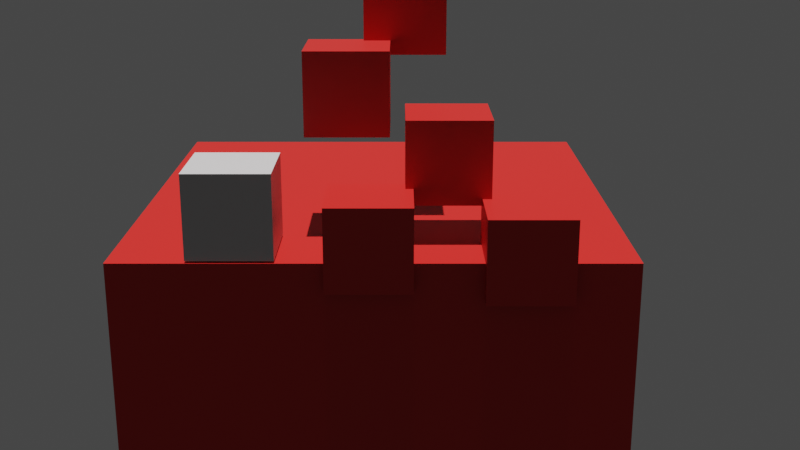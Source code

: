 # Source: JUnitTest_Illustration.blend  (saved by Blender 2.93.20; exported with 4.5.12 LTS)
import bpy
from mathutils import Matrix  # noqa: F401  (used for matrix-valued properties, if any)

bpy.ops.wm.read_factory_settings(use_empty=True)
scene = bpy.context.scene
scene.name = 'Scene'

# ---- collections
col_saptest1 = bpy.data.collections.new('SAPTest1'); scene.collection.children.link(col_saptest1)
col_saptest2 = bpy.data.collections.new('SAPTest2'); scene.collection.children.link(col_saptest2)
col_saptest3 = bpy.data.collections.new('SAPTest3'); scene.collection.children.link(col_saptest3)

# ---- materials (node trees are filled in below, after node groups)
mat_material_001 = bpy.data.materials.new('Material.001')
mat_material_001.use_transparent_shadow = False
mat_material = bpy.data.materials.new('Material')
mat_material.alpha_threshold = 0.0
mat_material.use_transparent_shadow = False
mat_material.line_color = (0.0, 0.0, 0.0, 1.0)

# ---- material node trees
mat_material_001.use_nodes = True; mat_material_001.node_tree.nodes.clear()
_N = mat_material_001.node_tree.nodes; _L = mat_material_001.node_tree.links
n0 = _N.new('ShaderNodeBsdfPrincipled'); n0.name = 'Principled BSDF'; n0.location = (10, 300)
n0.distribution = 'GGX'
n0.subsurface_method = 'BURLEY'
n0.inputs[3].default_value = 1.45
n0.inputs[27].default_value = (0.0, 0.0, 0.0, 1.0)
n0.inputs[28].default_value = 1.0
n1 = _N.new('ShaderNodeOutputMaterial'); n1.name = 'Material Output'; n1.location = (300, 300)
n2 = _N.new('ShaderNodeRGB'); n2.name = 'RGB'; n2.location = (-180, 280)
n2.outputs[0].default_value = (0.5, 0.006166, 0.003376, 1.0)
_L.new(n0.outputs[0], n1.inputs[0])
_L.new(n2.outputs[0], n0.inputs[0])
n1.is_active_output = True
mat_material.use_nodes = True; mat_material.node_tree.nodes.clear()
_N = mat_material.node_tree.nodes; _L = mat_material.node_tree.links
n0 = _N.new('ShaderNodeOutputMaterial'); n0.name = 'Material Output'; n0.location = (300, 300)
n1 = _N.new('ShaderNodeBsdfPrincipled'); n1.name = 'Principled BSDF'; n1.location = (10, 300)
n1.distribution = 'GGX'
n1.subsurface_method = 'BURLEY'
n1.inputs[2].default_value = 0.4
n1.inputs[3].default_value = 1.45
n1.inputs[27].default_value = (0.0, 0.0, 0.0, 1.0)
n1.inputs[28].default_value = 1.0
n2 = _N.new('ShaderNodeRGB'); n2.name = 'RGB'; n2.location = (-180, 280)
n2.outputs[0].default_value = (0.5, 0.478, 0.478, 1.0)
_L.new(n1.outputs[0], n0.inputs[0])
_L.new(n2.outputs[0], n1.inputs[0])
n0.is_active_output = True

# ---- world
world_world = bpy.data.worlds.new('World'); scene.world = world_world
world_world.use_nodes = True; world_world.node_tree.nodes.clear()
_N = world_world.node_tree.nodes; _L = world_world.node_tree.links
n0 = _N.new('ShaderNodeOutputWorld'); n0.name = 'World Output'; n0.location = (300, 300)
n1 = _N.new('ShaderNodeBackground'); n1.name = 'Background'; n1.location = (10, 300)
n1.inputs[0].default_value = (0.05088, 0.05088, 0.05088, 1.0)
_L.new(n1.outputs[0], n0.inputs[0])
n0.is_active_output = True
world_world.color = (0.05088, 0.05088, 0.05088)
world_world.use_sun_shadow = False
world_world.sun_shadow_jitter_overblur = 0.0

# ---- cameras
cam_camera_003 = bpy.data.cameras.new('Camera.003')

# ---- lights
light_sun = bpy.data.lights.new('Sun', 'SUN')
light_sun.transmission_factor = 0.0
light_sun.energy = 3.0
light_sun.shadow_soft_size = 0.125
light_sun_001 = bpy.data.lights.new('Sun.001', 'SUN')
light_sun_001.transmission_factor = 0.0
light_sun_001.energy = 3.0
light_sun_001.shadow_soft_size = 0.125
light_sun_002 = bpy.data.lights.new('Sun.002', 'SUN')
light_sun_002.transmission_factor = 0.0
light_sun_002.energy = 3.0
light_sun_002.shadow_soft_size = 0.125

# ---- meshes
me_cube = bpy.data.meshes.new('Cube')
me_cube.from_pydata([(1.0, 1.0, 1.0), (1.0, 1.0, -1.0), (1.0, -1.0, 1.0), (1.0, -1.0, -1.0), (-1.0, 1.0, 1.0), (-1.0, 1.0, -1.0), (-1.0, -1.0, 1.0), (-1.0, -1.0, -1.0)], [], [(0, 4, 6, 2), (3, 2, 6, 7), (7, 6, 4, 5), (5, 1, 3, 7), (1, 0, 2, 3), (5, 4, 0, 1)])
_uv = me_cube.uv_layers.new(name='UVMap')
_uv.uv.foreach_set('vector', [0.625, 0.5, 0.875, 0.5, 0.875, 0.75, 0.625, 0.75, 0.375, 0.75, 0.625, 0.75, 0.625, 1.0, 0.375, 1.0, 0.375, 0.0, 0.625, 0.0, 0.625, 0.25, 0.375, 0.25, 0.125, 0.5, 0.375, 0.5, 0.375, 0.75, 0.125, 0.75, 0.375, 0.5, 0.625, 0.5, 0.625, 0.75, 0.375, 0.75, 0.375, 0.25, 0.625, 0.25, 0.625, 0.5, 0.375, 0.5])
me_cube.materials.append(mat_material_001)
me_cube.use_remesh_preserve_volume = False
me_cube.use_remesh_preserve_attributes = False
me_cube.use_mirror_vertex_groups = False
me_cube.update()
me_cube_001 = bpy.data.meshes.new('Cube.001')
me_cube_001.from_pydata([(1.0, 1.0, 1.0), (1.0, 1.0, -1.0), (1.0, -1.0, 1.0), (1.0, -1.0, -1.0), (-1.0, 1.0, 1.0), (-1.0, 1.0, -1.0), (-1.0, -1.0, 1.0), (-1.0, -1.0, -1.0)], [], [(0, 4, 6, 2), (3, 2, 6, 7), (7, 6, 4, 5), (5, 1, 3, 7), (1, 0, 2, 3), (5, 4, 0, 1)])
_uv = me_cube_001.uv_layers.new(name='UVMap')
_uv.uv.foreach_set('vector', [0.625, 0.5, 0.875, 0.5, 0.875, 0.75, 0.625, 0.75, 0.375, 0.75, 0.625, 0.75, 0.625, 1.0, 0.375, 1.0, 0.375, 0.0, 0.625, 0.0, 0.625, 0.25, 0.375, 0.25, 0.125, 0.5, 0.375, 0.5, 0.375, 0.75, 0.125, 0.75, 0.375, 0.5, 0.625, 0.5, 0.625, 0.75, 0.375, 0.75, 0.375, 0.25, 0.625, 0.25, 0.625, 0.5, 0.375, 0.5])
me_cube_001.materials.append(mat_material)
me_cube_001.use_remesh_preserve_volume = False
me_cube_001.use_remesh_preserve_attributes = False
me_cube_001.use_mirror_vertex_groups = False
me_cube_001.update()
me_cube_002 = bpy.data.meshes.new('Cube.002')
me_cube_002.from_pydata([(1.0, 1.0, 1.0), (1.0, 1.0, -1.0), (1.0, -1.0, 1.0), (1.0, -1.0, -1.0), (-1.0, 1.0, 1.0), (-1.0, 1.0, -1.0), (-1.0, -1.0, 1.0), (-1.0, -1.0, -1.0)], [], [(0, 4, 6, 2), (3, 2, 6, 7), (7, 6, 4, 5), (5, 1, 3, 7), (1, 0, 2, 3), (5, 4, 0, 1)])
_uv = me_cube_002.uv_layers.new(name='UVMap')
_uv.uv.foreach_set('vector', [0.625, 0.5, 0.875, 0.5, 0.875, 0.75, 0.625, 0.75, 0.375, 0.75, 0.625, 0.75, 0.625, 1.0, 0.375, 1.0, 0.375, 0.0, 0.625, 0.0, 0.625, 0.25, 0.375, 0.25, 0.125, 0.5, 0.375, 0.5, 0.375, 0.75, 0.125, 0.75, 0.375, 0.5, 0.625, 0.5, 0.625, 0.75, 0.375, 0.75, 0.375, 0.25, 0.625, 0.25, 0.625, 0.5, 0.375, 0.5])
me_cube_002.materials.append(mat_material_001)
me_cube_002.use_remesh_preserve_volume = False
me_cube_002.use_remesh_preserve_attributes = False
me_cube_002.use_mirror_vertex_groups = False
me_cube_002.update()
me_cube_003 = bpy.data.meshes.new('Cube.003')
me_cube_003.from_pydata([(1.0, 1.0, 1.0), (1.0, 1.0, -1.0), (1.0, -1.0, 1.0), (1.0, -1.0, -1.0), (-1.0, 1.0, 1.0), (-1.0, 1.0, -1.0), (-1.0, -1.0, 1.0), (-1.0, -1.0, -1.0)], [], [(0, 4, 6, 2), (3, 2, 6, 7), (7, 6, 4, 5), (5, 1, 3, 7), (1, 0, 2, 3), (5, 4, 0, 1)])
_uv = me_cube_003.uv_layers.new(name='UVMap')
_uv.uv.foreach_set('vector', [0.625, 0.5, 0.875, 0.5, 0.875, 0.75, 0.625, 0.75, 0.375, 0.75, 0.625, 0.75, 0.625, 1.0, 0.375, 1.0, 0.375, 0.0, 0.625, 0.0, 0.625, 0.25, 0.375, 0.25, 0.125, 0.5, 0.375, 0.5, 0.375, 0.75, 0.125, 0.75, 0.375, 0.5, 0.625, 0.5, 0.625, 0.75, 0.375, 0.75, 0.375, 0.25, 0.625, 0.25, 0.625, 0.5, 0.375, 0.5])
me_cube_003.materials.append(mat_material_001)
me_cube_003.use_remesh_preserve_volume = False
me_cube_003.use_remesh_preserve_attributes = False
me_cube_003.use_mirror_vertex_groups = False
me_cube_003.update()
me_cube_004 = bpy.data.meshes.new('Cube.004')
me_cube_004.from_pydata([(1.0, 1.0, 1.0), (1.0, 1.0, -1.0), (1.0, -1.0, 1.0), (1.0, -1.0, -1.0), (-1.0, 1.0, 1.0), (-1.0, 1.0, -1.0), (-1.0, -1.0, 1.0), (-1.0, -1.0, -1.0)], [], [(0, 4, 6, 2), (3, 2, 6, 7), (7, 6, 4, 5), (5, 1, 3, 7), (1, 0, 2, 3), (5, 4, 0, 1)])
_uv = me_cube_004.uv_layers.new(name='UVMap')
_uv.uv.foreach_set('vector', [0.625, 0.5, 0.875, 0.5, 0.875, 0.75, 0.625, 0.75, 0.375, 0.75, 0.625, 0.75, 0.625, 1.0, 0.375, 1.0, 0.375, 0.0, 0.625, 0.0, 0.625, 0.25, 0.375, 0.25, 0.125, 0.5, 0.375, 0.5, 0.375, 0.75, 0.125, 0.75, 0.375, 0.5, 0.625, 0.5, 0.625, 0.75, 0.375, 0.75, 0.375, 0.25, 0.625, 0.25, 0.625, 0.5, 0.375, 0.5])
me_cube_004.materials.append(mat_material_001)
me_cube_004.use_remesh_preserve_volume = False
me_cube_004.use_remesh_preserve_attributes = False
me_cube_004.use_mirror_vertex_groups = False
me_cube_004.update()
me_cube_005 = bpy.data.meshes.new('Cube.005')
me_cube_005.from_pydata([(1.0, 1.0, 1.0), (1.0, 1.0, -1.0), (1.0, -1.0, 1.0), (1.0, -1.0, -1.0), (-1.0, 1.0, 1.0), (-1.0, 1.0, -1.0), (-1.0, -1.0, 1.0), (-1.0, -1.0, -1.0)], [], [(0, 4, 6, 2), (3, 2, 6, 7), (7, 6, 4, 5), (5, 1, 3, 7), (1, 0, 2, 3), (5, 4, 0, 1)])
_uv = me_cube_005.uv_layers.new(name='UVMap')
_uv.uv.foreach_set('vector', [0.625, 0.5, 0.875, 0.5, 0.875, 0.75, 0.625, 0.75, 0.375, 0.75, 0.625, 0.75, 0.625, 1.0, 0.375, 1.0, 0.375, 0.0, 0.625, 0.0, 0.625, 0.25, 0.375, 0.25, 0.125, 0.5, 0.375, 0.5, 0.375, 0.75, 0.125, 0.75, 0.375, 0.5, 0.625, 0.5, 0.625, 0.75, 0.375, 0.75, 0.375, 0.25, 0.625, 0.25, 0.625, 0.5, 0.375, 0.5])
me_cube_005.materials.append(mat_material)
me_cube_005.use_remesh_preserve_volume = False
me_cube_005.use_remesh_preserve_attributes = False
me_cube_005.use_mirror_vertex_groups = False
me_cube_005.update()
me_cube_006 = bpy.data.meshes.new('Cube.006')
me_cube_006.from_pydata([(1.0, 1.0, 1.0), (1.0, 1.0, -1.0), (1.0, -1.0, 1.0), (1.0, -1.0, -1.0), (-1.0, 1.0, 1.0), (-1.0, 1.0, -1.0), (-1.0, -1.0, 1.0), (-1.0, -1.0, -1.0)], [], [(0, 4, 6, 2), (3, 2, 6, 7), (7, 6, 4, 5), (5, 1, 3, 7), (1, 0, 2, 3), (5, 4, 0, 1)])
_uv = me_cube_006.uv_layers.new(name='UVMap')
_uv.uv.foreach_set('vector', [0.625, 0.5, 0.875, 0.5, 0.875, 0.75, 0.625, 0.75, 0.375, 0.75, 0.625, 0.75, 0.625, 1.0, 0.375, 1.0, 0.375, 0.0, 0.625, 0.0, 0.625, 0.25, 0.375, 0.25, 0.125, 0.5, 0.375, 0.5, 0.375, 0.75, 0.125, 0.75, 0.375, 0.5, 0.625, 0.5, 0.625, 0.75, 0.375, 0.75, 0.375, 0.25, 0.625, 0.25, 0.625, 0.5, 0.375, 0.5])
me_cube_006.materials.append(mat_material)
me_cube_006.use_remesh_preserve_volume = False
me_cube_006.use_remesh_preserve_attributes = False
me_cube_006.use_mirror_vertex_groups = False
me_cube_006.update()
me_cube_007 = bpy.data.meshes.new('Cube.007')
me_cube_007.from_pydata([(1.0, 1.0, 1.0), (1.0, 1.0, -1.0), (1.0, -1.0, 1.0), (1.0, -1.0, -1.0), (-1.0, 1.0, 1.0), (-1.0, 1.0, -1.0), (-1.0, -1.0, 1.0), (-1.0, -1.0, -1.0)], [], [(0, 4, 6, 2), (3, 2, 6, 7), (7, 6, 4, 5), (5, 1, 3, 7), (1, 0, 2, 3), (5, 4, 0, 1)])
_uv = me_cube_007.uv_layers.new(name='UVMap')
_uv.uv.foreach_set('vector', [0.625, 0.5, 0.875, 0.5, 0.875, 0.75, 0.625, 0.75, 0.375, 0.75, 0.625, 0.75, 0.625, 1.0, 0.375, 1.0, 0.375, 0.0, 0.625, 0.0, 0.625, 0.25, 0.375, 0.25, 0.125, 0.5, 0.375, 0.5, 0.375, 0.75, 0.125, 0.75, 0.375, 0.5, 0.625, 0.5, 0.625, 0.75, 0.375, 0.75, 0.375, 0.25, 0.625, 0.25, 0.625, 0.5, 0.375, 0.5])
me_cube_007.materials.append(mat_material_001)
me_cube_007.use_remesh_preserve_volume = False
me_cube_007.use_remesh_preserve_attributes = False
me_cube_007.use_mirror_vertex_groups = False
me_cube_007.update()
me_cube_008 = bpy.data.meshes.new('Cube.008')
me_cube_008.from_pydata([(1.0, 1.0, 1.0), (1.0, 1.0, -1.0), (1.0, -1.0, 1.0), (1.0, -1.0, -1.0), (-1.0, 1.0, 1.0), (-1.0, 1.0, -1.0), (-1.0, -1.0, 1.0), (-1.0, -1.0, -1.0)], [], [(0, 4, 6, 2), (3, 2, 6, 7), (7, 6, 4, 5), (5, 1, 3, 7), (1, 0, 2, 3), (5, 4, 0, 1)])
_uv = me_cube_008.uv_layers.new(name='UVMap')
_uv.uv.foreach_set('vector', [0.625, 0.5, 0.875, 0.5, 0.875, 0.75, 0.625, 0.75, 0.375, 0.75, 0.625, 0.75, 0.625, 1.0, 0.375, 1.0, 0.375, 0.0, 0.625, 0.0, 0.625, 0.25, 0.375, 0.25, 0.125, 0.5, 0.375, 0.5, 0.375, 0.75, 0.125, 0.75, 0.375, 0.5, 0.625, 0.5, 0.625, 0.75, 0.375, 0.75, 0.375, 0.25, 0.625, 0.25, 0.625, 0.5, 0.375, 0.5])
me_cube_008.materials.append(mat_material)
me_cube_008.use_remesh_preserve_volume = False
me_cube_008.use_remesh_preserve_attributes = False
me_cube_008.use_mirror_vertex_groups = False
me_cube_008.update()
me_cube_009 = bpy.data.meshes.new('Cube.009')
me_cube_009.from_pydata([(-1.0, -1.0, -1.0), (-1.0, -1.0, 1.0), (-1.0, 1.0, -1.0), (-1.0, 1.0, 1.0), (1.0, -1.0, -1.0), (1.0, -1.0, 1.0), (1.0, 1.0, -1.0), (1.0, 1.0, 1.0)], [], [(0, 1, 3, 2), (2, 3, 7, 6), (6, 7, 5, 4), (4, 5, 1, 0), (2, 6, 4, 0), (7, 3, 1, 5)])
_uv = me_cube_009.uv_layers.new(name='UVMap')
_uv.uv.foreach_set('vector', [0.375, 0.0, 0.625, 0.0, 0.625, 0.25, 0.375, 0.25, 0.375, 0.25, 0.625, 0.25, 0.625, 0.5, 0.375, 0.5, 0.375, 0.5, 0.625, 0.5, 0.625, 0.75, 0.375, 0.75, 0.375, 0.75, 0.625, 0.75, 0.625, 1.0, 0.375, 1.0, 0.125, 0.5, 0.375, 0.5, 0.375, 0.75, 0.125, 0.75, 0.625, 0.5, 0.875, 0.5, 0.875, 0.75, 0.625, 0.75])
me_cube_009.materials.append(mat_material_001)
me_cube_009.use_remesh_fix_poles = True
me_cube_009.use_remesh_preserve_attributes = False
me_cube_009.update()
me_cube_010 = bpy.data.meshes.new('Cube.010')
me_cube_010.from_pydata([(-1.0, -1.0, -1.0), (-1.0, -1.0, 1.0), (-1.0, 1.0, -1.0), (-1.0, 1.0, 1.0), (1.0, -1.0, -1.0), (1.0, -1.0, 1.0), (1.0, 1.0, -1.0), (1.0, 1.0, 1.0)], [], [(0, 1, 3, 2), (2, 3, 7, 6), (6, 7, 5, 4), (4, 5, 1, 0), (2, 6, 4, 0), (7, 3, 1, 5)])
_uv = me_cube_010.uv_layers.new(name='UVMap')
_uv.uv.foreach_set('vector', [0.375, 0.0, 0.625, 0.0, 0.625, 0.25, 0.375, 0.25, 0.375, 0.25, 0.625, 0.25, 0.625, 0.5, 0.375, 0.5, 0.375, 0.5, 0.625, 0.5, 0.625, 0.75, 0.375, 0.75, 0.375, 0.75, 0.625, 0.75, 0.625, 1.0, 0.375, 1.0, 0.125, 0.5, 0.375, 0.5, 0.375, 0.75, 0.125, 0.75, 0.625, 0.5, 0.875, 0.5, 0.875, 0.75, 0.625, 0.75])
me_cube_010.materials.append(mat_material_001)
me_cube_010.use_remesh_fix_poles = True
me_cube_010.use_remesh_preserve_attributes = False
me_cube_010.update()
me_cube_011 = bpy.data.meshes.new('Cube.011')
me_cube_011.from_pydata([(-1.0, -1.0, -1.0), (-1.0, -1.0, 1.0), (-1.0, 1.0, -1.0), (-1.0, 1.0, 1.0), (1.0, -1.0, -1.0), (1.0, -1.0, 1.0), (1.0, 1.0, -1.0), (1.0, 1.0, 1.0)], [], [(0, 1, 3, 2), (2, 3, 7, 6), (6, 7, 5, 4), (4, 5, 1, 0), (2, 6, 4, 0), (7, 3, 1, 5)])
_uv = me_cube_011.uv_layers.new(name='UVMap')
_uv.uv.foreach_set('vector', [0.375, 0.0, 0.625, 0.0, 0.625, 0.25, 0.375, 0.25, 0.375, 0.25, 0.625, 0.25, 0.625, 0.5, 0.375, 0.5, 0.375, 0.5, 0.625, 0.5, 0.625, 0.75, 0.375, 0.75, 0.375, 0.75, 0.625, 0.75, 0.625, 1.0, 0.375, 1.0, 0.125, 0.5, 0.375, 0.5, 0.375, 0.75, 0.125, 0.75, 0.625, 0.5, 0.875, 0.5, 0.875, 0.75, 0.625, 0.75])
me_cube_011.materials.append(mat_material_001)
me_cube_011.use_remesh_fix_poles = True
me_cube_011.use_remesh_preserve_attributes = False
me_cube_011.update()
me_cube_012 = bpy.data.meshes.new('Cube.012')
me_cube_012.from_pydata([(-1.0, -1.0, -1.0), (-1.0, -1.0, 1.0), (-1.0, 1.0, -1.0), (-1.0, 1.0, 1.0), (1.0, -1.0, -1.0), (1.0, -1.0, 1.0), (1.0, 1.0, -1.0), (1.0, 1.0, 1.0)], [], [(0, 1, 3, 2), (2, 3, 7, 6), (6, 7, 5, 4), (4, 5, 1, 0), (2, 6, 4, 0), (7, 3, 1, 5)])
_uv = me_cube_012.uv_layers.new(name='UVMap')
_uv.uv.foreach_set('vector', [0.375, 0.0, 0.625, 0.0, 0.625, 0.25, 0.375, 0.25, 0.375, 0.25, 0.625, 0.25, 0.625, 0.5, 0.375, 0.5, 0.375, 0.5, 0.625, 0.5, 0.625, 0.75, 0.375, 0.75, 0.375, 0.75, 0.625, 0.75, 0.625, 1.0, 0.375, 1.0, 0.125, 0.5, 0.375, 0.5, 0.375, 0.75, 0.125, 0.75, 0.625, 0.5, 0.875, 0.5, 0.875, 0.75, 0.625, 0.75])
me_cube_012.materials.append(mat_material_001)
me_cube_012.use_remesh_fix_poles = True
me_cube_012.use_remesh_preserve_attributes = False
me_cube_012.update()
me_cube_013 = bpy.data.meshes.new('Cube.013')
me_cube_013.from_pydata([(-1.0, -1.0, -1.0), (-1.0, -1.0, 1.0), (-1.0, 1.0, -1.0), (-1.0, 1.0, 1.0), (1.0, -1.0, -1.0), (1.0, -1.0, 1.0), (1.0, 1.0, -1.0), (1.0, 1.0, 1.0)], [], [(0, 1, 3, 2), (2, 3, 7, 6), (6, 7, 5, 4), (4, 5, 1, 0), (2, 6, 4, 0), (7, 3, 1, 5)])
_uv = me_cube_013.uv_layers.new(name='UVMap')
_uv.uv.foreach_set('vector', [0.375, 0.0, 0.625, 0.0, 0.625, 0.25, 0.375, 0.25, 0.375, 0.25, 0.625, 0.25, 0.625, 0.5, 0.375, 0.5, 0.375, 0.5, 0.625, 0.5, 0.625, 0.75, 0.375, 0.75, 0.375, 0.75, 0.625, 0.75, 0.625, 1.0, 0.375, 1.0, 0.125, 0.5, 0.375, 0.5, 0.375, 0.75, 0.125, 0.75, 0.625, 0.5, 0.875, 0.5, 0.875, 0.75, 0.625, 0.75])
me_cube_013.materials.append(mat_material_001)
me_cube_013.use_remesh_fix_poles = True
me_cube_013.use_remesh_preserve_attributes = False
me_cube_013.update()
me_cube_014 = bpy.data.meshes.new('Cube.014')
me_cube_014.from_pydata([(-1.0, -1.0, -1.0), (-1.0, -1.0, 1.0), (-1.0, 1.0, -1.0), (-1.0, 1.0, 1.0), (1.0, -1.0, -1.0), (1.0, -1.0, 1.0), (1.0, 1.0, -1.0), (1.0, 1.0, 1.0)], [], [(0, 1, 3, 2), (2, 3, 7, 6), (6, 7, 5, 4), (4, 5, 1, 0), (2, 6, 4, 0), (7, 3, 1, 5)])
_uv = me_cube_014.uv_layers.new(name='UVMap')
_uv.uv.foreach_set('vector', [0.375, 0.0, 0.625, 0.0, 0.625, 0.25, 0.375, 0.25, 0.375, 0.25, 0.625, 0.25, 0.625, 0.5, 0.375, 0.5, 0.375, 0.5, 0.625, 0.5, 0.625, 0.75, 0.375, 0.75, 0.375, 0.75, 0.625, 0.75, 0.625, 1.0, 0.375, 1.0, 0.125, 0.5, 0.375, 0.5, 0.375, 0.75, 0.125, 0.75, 0.625, 0.5, 0.875, 0.5, 0.875, 0.75, 0.625, 0.75])
me_cube_014.materials.append(mat_material_001)
me_cube_014.use_remesh_fix_poles = True
me_cube_014.use_remesh_preserve_attributes = False
me_cube_014.update()
me_cube_015 = bpy.data.meshes.new('Cube.015')
me_cube_015.from_pydata([(-1.0, -1.0, -1.0), (-1.0, -1.0, 1.0), (-1.0, 1.0, -1.0), (-1.0, 1.0, 1.0), (1.0, -1.0, -1.0), (1.0, -1.0, 1.0), (1.0, 1.0, -1.0), (1.0, 1.0, 1.0)], [], [(0, 1, 3, 2), (2, 3, 7, 6), (6, 7, 5, 4), (4, 5, 1, 0), (2, 6, 4, 0), (7, 3, 1, 5)])
_uv = me_cube_015.uv_layers.new(name='UVMap')
_uv.uv.foreach_set('vector', [0.375, 0.0, 0.625, 0.0, 0.625, 0.25, 0.375, 0.25, 0.375, 0.25, 0.625, 0.25, 0.625, 0.5, 0.375, 0.5, 0.375, 0.5, 0.625, 0.5, 0.625, 0.75, 0.375, 0.75, 0.375, 0.75, 0.625, 0.75, 0.625, 1.0, 0.375, 1.0, 0.125, 0.5, 0.375, 0.5, 0.375, 0.75, 0.125, 0.75, 0.625, 0.5, 0.875, 0.5, 0.875, 0.75, 0.625, 0.75])
me_cube_015.materials.append(mat_material)
me_cube_015.use_remesh_fix_poles = True
me_cube_015.use_remesh_preserve_attributes = False
me_cube_015.update()
me_cube_016 = bpy.data.meshes.new('Cube.016')
me_cube_016.from_pydata([(-1.0, -1.0, -1.0), (-1.0, -1.0, 1.0), (-1.0, 1.0, -1.0), (-1.0, 1.0, 1.0), (1.0, -1.0, -1.0), (1.0, -1.0, 1.0), (1.0, 1.0, -1.0), (1.0, 1.0, 1.0)], [], [(0, 1, 3, 2), (2, 3, 7, 6), (6, 7, 5, 4), (4, 5, 1, 0), (2, 6, 4, 0), (7, 3, 1, 5)])
_uv = me_cube_016.uv_layers.new(name='UVMap')
_uv.uv.foreach_set('vector', [0.375, 0.0, 0.625, 0.0, 0.625, 0.25, 0.375, 0.25, 0.375, 0.25, 0.625, 0.25, 0.625, 0.5, 0.375, 0.5, 0.375, 0.5, 0.625, 0.5, 0.625, 0.75, 0.375, 0.75, 0.375, 0.75, 0.625, 0.75, 0.625, 1.0, 0.375, 1.0, 0.125, 0.5, 0.375, 0.5, 0.375, 0.75, 0.125, 0.75, 0.625, 0.5, 0.875, 0.5, 0.875, 0.75, 0.625, 0.75])
me_cube_016.materials.append(mat_material_001)
me_cube_016.use_remesh_fix_poles = True
me_cube_016.use_remesh_preserve_attributes = False
me_cube_016.update()
me_cube_018 = bpy.data.meshes.new('Cube.018')
me_cube_018.from_pydata([(-1.0, -1.0, -1.0), (-1.0, -1.0, 1.0), (-1.0, 1.0, -1.0), (-1.0, 1.0, 1.0), (1.0, -1.0, -1.0), (1.0, -1.0, 1.0), (1.0, 1.0, -1.0), (1.0, 1.0, 1.0)], [], [(0, 1, 3, 2), (2, 3, 7, 6), (6, 7, 5, 4), (4, 5, 1, 0), (2, 6, 4, 0), (7, 3, 1, 5)])
_uv = me_cube_018.uv_layers.new(name='UVMap')
_uv.uv.foreach_set('vector', [0.375, 0.0, 0.625, 0.0, 0.625, 0.25, 0.375, 0.25, 0.375, 0.25, 0.625, 0.25, 0.625, 0.5, 0.375, 0.5, 0.375, 0.5, 0.625, 0.5, 0.625, 0.75, 0.375, 0.75, 0.375, 0.75, 0.625, 0.75, 0.625, 1.0, 0.375, 1.0, 0.125, 0.5, 0.375, 0.5, 0.375, 0.75, 0.125, 0.75, 0.625, 0.5, 0.875, 0.5, 0.875, 0.75, 0.625, 0.75])
me_cube_018.materials.append(mat_material_001)
me_cube_018.use_remesh_fix_poles = True
me_cube_018.use_remesh_preserve_attributes = False
me_cube_018.update()
me_cube_019 = bpy.data.meshes.new('Cube.019')
me_cube_019.from_pydata([(-1.0, -1.0, -1.0), (-1.0, -1.0, 1.0), (-1.0, 1.0, -1.0), (-1.0, 1.0, 1.0), (1.0, -1.0, -1.0), (1.0, -1.0, 1.0), (1.0, 1.0, -1.0), (1.0, 1.0, 1.0)], [], [(0, 1, 3, 2), (2, 3, 7, 6), (6, 7, 5, 4), (4, 5, 1, 0), (2, 6, 4, 0), (7, 3, 1, 5)])
_uv = me_cube_019.uv_layers.new(name='UVMap')
_uv.uv.foreach_set('vector', [0.375, 0.0, 0.625, 0.0, 0.625, 0.25, 0.375, 0.25, 0.375, 0.25, 0.625, 0.25, 0.625, 0.5, 0.375, 0.5, 0.375, 0.5, 0.625, 0.5, 0.625, 0.75, 0.375, 0.75, 0.375, 0.75, 0.625, 0.75, 0.625, 1.0, 0.375, 1.0, 0.125, 0.5, 0.375, 0.5, 0.375, 0.75, 0.125, 0.75, 0.625, 0.5, 0.875, 0.5, 0.875, 0.75, 0.625, 0.75])
me_cube_019.materials.append(mat_material_001)
me_cube_019.use_remesh_fix_poles = True
me_cube_019.use_remesh_preserve_attributes = False
me_cube_019.update()
me_cube_020 = bpy.data.meshes.new('Cube.020')
me_cube_020.from_pydata([(-1.0, -1.0, -1.0), (-1.0, -1.0, 1.0), (-1.0, 1.0, -1.0), (-1.0, 1.0, 1.0), (1.0, -1.0, -1.0), (1.0, -1.0, 1.0), (1.0, 1.0, -1.0), (1.0, 1.0, 1.0)], [], [(0, 1, 3, 2), (2, 3, 7, 6), (6, 7, 5, 4), (4, 5, 1, 0), (2, 6, 4, 0), (7, 3, 1, 5)])
_uv = me_cube_020.uv_layers.new(name='UVMap')
_uv.uv.foreach_set('vector', [0.375, 0.0, 0.625, 0.0, 0.625, 0.25, 0.375, 0.25, 0.375, 0.25, 0.625, 0.25, 0.625, 0.5, 0.375, 0.5, 0.375, 0.5, 0.625, 0.5, 0.625, 0.75, 0.375, 0.75, 0.375, 0.75, 0.625, 0.75, 0.625, 1.0, 0.375, 1.0, 0.125, 0.5, 0.375, 0.5, 0.375, 0.75, 0.125, 0.75, 0.625, 0.5, 0.875, 0.5, 0.875, 0.75, 0.625, 0.75])
me_cube_020.materials.append(mat_material_001)
me_cube_020.use_remesh_fix_poles = True
me_cube_020.use_remesh_preserve_attributes = False
me_cube_020.update()
me_cube_021 = bpy.data.meshes.new('Cube.021')
me_cube_021.from_pydata([(-1.0, -1.0, -1.0), (-1.0, -1.0, 1.0), (-1.0, 1.0, -1.0), (-1.0, 1.0, 1.0), (1.0, -1.0, -1.0), (1.0, -1.0, 1.0), (1.0, 1.0, -1.0), (1.0, 1.0, 1.0)], [], [(0, 1, 3, 2), (2, 3, 7, 6), (6, 7, 5, 4), (4, 5, 1, 0), (2, 6, 4, 0), (7, 3, 1, 5)])
_uv = me_cube_021.uv_layers.new(name='UVMap')
_uv.uv.foreach_set('vector', [0.375, 0.0, 0.625, 0.0, 0.625, 0.25, 0.375, 0.25, 0.375, 0.25, 0.625, 0.25, 0.625, 0.5, 0.375, 0.5, 0.375, 0.5, 0.625, 0.5, 0.625, 0.75, 0.375, 0.75, 0.375, 0.75, 0.625, 0.75, 0.625, 1.0, 0.375, 1.0, 0.125, 0.5, 0.375, 0.5, 0.375, 0.75, 0.125, 0.75, 0.625, 0.5, 0.875, 0.5, 0.875, 0.75, 0.625, 0.75])
me_cube_021.materials.append(mat_material_001)
me_cube_021.use_remesh_fix_poles = True
me_cube_021.use_remesh_preserve_attributes = False
me_cube_021.update()
me_cube_022 = bpy.data.meshes.new('Cube.022')
me_cube_022.from_pydata([(-1.0, -1.0, -1.0), (-1.0, -1.0, 1.0), (-1.0, 1.0, -1.0), (-1.0, 1.0, 1.0), (1.0, -1.0, -1.0), (1.0, -1.0, 1.0), (1.0, 1.0, -1.0), (1.0, 1.0, 1.0)], [], [(0, 1, 3, 2), (2, 3, 7, 6), (6, 7, 5, 4), (4, 5, 1, 0), (2, 6, 4, 0), (7, 3, 1, 5)])
_uv = me_cube_022.uv_layers.new(name='UVMap')
_uv.uv.foreach_set('vector', [0.375, 0.0, 0.625, 0.0, 0.625, 0.25, 0.375, 0.25, 0.375, 0.25, 0.625, 0.25, 0.625, 0.5, 0.375, 0.5, 0.375, 0.5, 0.625, 0.5, 0.625, 0.75, 0.375, 0.75, 0.375, 0.75, 0.625, 0.75, 0.625, 1.0, 0.375, 1.0, 0.125, 0.5, 0.375, 0.5, 0.375, 0.75, 0.125, 0.75, 0.625, 0.5, 0.875, 0.5, 0.875, 0.75, 0.625, 0.75])
me_cube_022.materials.append(mat_material)
me_cube_022.use_remesh_fix_poles = True
me_cube_022.use_remesh_preserve_attributes = False
me_cube_022.update()
me_cube_023 = bpy.data.meshes.new('Cube.023')
me_cube_023.from_pydata([(-1.0, -1.0, -1.0), (-1.0, -1.0, 1.0), (-1.0, 1.0, -1.0), (-1.0, 1.0, 1.0), (1.0, -1.0, -1.0), (1.0, -1.0, 1.0), (1.0, 1.0, -1.0), (1.0, 1.0, 1.0)], [], [(0, 1, 3, 2), (2, 3, 7, 6), (6, 7, 5, 4), (4, 5, 1, 0), (2, 6, 4, 0), (7, 3, 1, 5)])
_uv = me_cube_023.uv_layers.new(name='UVMap')
_uv.uv.foreach_set('vector', [0.375, 0.0, 0.625, 0.0, 0.625, 0.25, 0.375, 0.25, 0.375, 0.25, 0.625, 0.25, 0.625, 0.5, 0.375, 0.5, 0.375, 0.5, 0.625, 0.5, 0.625, 0.75, 0.375, 0.75, 0.375, 0.75, 0.625, 0.75, 0.625, 1.0, 0.375, 1.0, 0.125, 0.5, 0.375, 0.5, 0.375, 0.75, 0.125, 0.75, 0.625, 0.5, 0.875, 0.5, 0.875, 0.75, 0.625, 0.75])
me_cube_023.materials.append(mat_material_001)
me_cube_023.use_remesh_fix_poles = True
me_cube_023.use_remesh_preserve_attributes = False
me_cube_023.update()

# ---- objects
ob_camera = bpy.data.objects.new('Camera', cam_camera_003)
ob_sun = bpy.data.objects.new('Sun', light_sun)
ob_cube = bpy.data.objects.new('Cube', me_cube)
ob_cube_001 = bpy.data.objects.new('Cube.001', me_cube_001)
ob_cube_002 = bpy.data.objects.new('Cube.002', me_cube_002)
ob_cube_003 = bpy.data.objects.new('Cube.003', me_cube_003)
ob_cube_004 = bpy.data.objects.new('Cube.004', me_cube_004)
ob_cube_005 = bpy.data.objects.new('Cube.005', me_cube_005)
ob_cube_006 = bpy.data.objects.new('Cube.006', me_cube_006)
ob_cube_007 = bpy.data.objects.new('Cube.007', me_cube_007)
ob_cube_008 = bpy.data.objects.new('Cube.008', me_cube_008)
ob_cube_00 = bpy.data.objects.new('Cube.00', me_cube_009)
ob_cube_01 = bpy.data.objects.new('Cube.01', me_cube_010)
ob_sun_001 = bpy.data.objects.new('Sun.001', light_sun_001)
ob_cube_02 = bpy.data.objects.new('Cube.02', me_cube_011)
ob_cube_03 = bpy.data.objects.new('Cube.03', me_cube_012)
ob_cube_04 = bpy.data.objects.new('Cube.04', me_cube_013)
ob_cube_05 = bpy.data.objects.new('Cube.05', me_cube_014)
ob_cube_06 = bpy.data.objects.new('Cube.06', me_cube_015)
ob_cube_23 = bpy.data.objects.new('Cube.23', me_cube_016)
ob_sun_002 = bpy.data.objects.new('Sun.002', light_sun_002)
ob_cube_21 = bpy.data.objects.new('Cube.21', me_cube_018)
ob_cube_25 = bpy.data.objects.new('Cube.25', me_cube_019)
ob_cube_22 = bpy.data.objects.new('Cube.22', me_cube_020)
ob_cube_24 = bpy.data.objects.new('Cube.24', me_cube_021)
ob_cube_26 = bpy.data.objects.new('Cube.26', me_cube_022)
ob_cube_20 = bpy.data.objects.new('Cube.20', me_cube_023)

# ---- transforms, parenting, visibility, modifiers, constraints
ob_camera.location = (23.48, 0.0, 8.41)
ob_camera.rotation_euler = (1.27, 1.297e-08, 1.571)
ob_sun.location = (9.128, -8.374, 10.16)
ob_cube.location = (0.0, -5.401, 0.0)
ob_cube.lock_rotations_4d = False
ob_cube.empty_display_type = 'ARROWS'
ob_cube.lineart.crease_threshold = 0.0
ob_cube_001.location = (1.2, -2.965, -1.189)
ob_cube_001.lock_rotations_4d = False
ob_cube_001.empty_display_type = 'ARROWS'
ob_cube_001.lineart.crease_threshold = 0.0
ob_cube_002.location = (-1.366, -1.356, 0.9694)
ob_cube_002.lock_rotations_4d = False
ob_cube_002.empty_display_type = 'ARROWS'
ob_cube_002.lineart.crease_threshold = 0.0
ob_cube_003.location = (0.02095, -0.3349, -0.3168)
ob_cube_003.lock_rotations_4d = False
ob_cube_003.empty_display_type = 'ARROWS'
ob_cube_003.lineart.crease_threshold = 0.0
ob_cube_004.location = (-0.972, -4.242, 2.782)
ob_cube_004.lock_rotations_4d = False
ob_cube_004.empty_display_type = 'ARROWS'
ob_cube_004.lineart.crease_threshold = 0.0
ob_cube_005.location = (3.409, 1.001, 0.2458)
ob_cube_005.lock_rotations_4d = False
ob_cube_005.empty_display_type = 'ARROWS'
ob_cube_005.lineart.crease_threshold = 0.0
ob_cube_006.location = (-0.3067, -0.4568, 4.27)
ob_cube_006.lock_rotations_4d = False
ob_cube_006.empty_display_type = 'ARROWS'
ob_cube_006.lineart.crease_threshold = 0.0
ob_cube_007.location = (0.4913, -3.664, 1.291)
ob_cube_007.lock_rotations_4d = False
ob_cube_007.empty_display_type = 'ARROWS'
ob_cube_007.lineart.crease_threshold = 0.0
ob_cube_008.location = (1.81, 1.323, 2.504)
ob_cube_008.lock_rotations_4d = False
ob_cube_008.empty_display_type = 'ARROWS'
ob_cube_008.lineart.crease_threshold = 0.0
ob_cube_00.location = (-1.819, 0.1319, 1.435)
ob_cube_01.location = (0.0, 2.0, 0.0)
ob_sun_001.location = (9.128, -8.374, 10.16)
ob_cube_02.location = (-0.5708, -0.6973, 0.4665)
ob_cube_03.location = (-2.563, 1.258, 2.38)
ob_cube_04.location = (-1.305, 2.9, 1.13)
ob_cube_05.location = (-2.774, -1.24, 1.751)
ob_cube_06.location = (-0.8486, -3.805, 1.732)
ob_cube_23.location = (-2.148, 1.119, 2.234)
ob_sun_002.location = (9.128, -8.374, 10.16)
ob_cube_21.location = (-0.5708, -0.6973, 0.636)
ob_cube_25.location = (-4.549, 0.1148, 5.357)
ob_cube_22.location = (-0.5059, 2.9, 0.3921)
ob_cube_24.location = (-2.774, -1.24, 3.704)
ob_cube_26.location = (-0.8486, -3.805, 1.329)
ob_cube_20.location = (-5.827, -0.597, -5.717)
ob_cube_20.scale = (6.0, 6.0, 6.0)

# ---- collection membership
scene.collection.objects.link(ob_camera)
scene.collection.objects.link(ob_sun)
col_saptest1.objects.link(ob_cube)
col_saptest1.objects.link(ob_cube_001)
col_saptest1.objects.link(ob_cube_002)
col_saptest1.objects.link(ob_cube_003)
col_saptest1.objects.link(ob_cube_004)
col_saptest1.objects.link(ob_cube_005)
col_saptest1.objects.link(ob_cube_006)
col_saptest1.objects.link(ob_cube_007)
col_saptest1.objects.link(ob_cube_008)
col_saptest2.objects.link(ob_cube_00)
col_saptest2.objects.link(ob_cube_01)
col_saptest2.objects.link(ob_sun_001)
col_saptest2.objects.link(ob_cube_02)
col_saptest2.objects.link(ob_cube_03)
col_saptest2.objects.link(ob_cube_04)
col_saptest2.objects.link(ob_cube_05)
col_saptest2.objects.link(ob_cube_06)
col_saptest3.objects.link(ob_cube_23)
col_saptest3.objects.link(ob_sun_002)
col_saptest3.objects.link(ob_cube_21)
col_saptest3.objects.link(ob_cube_25)
col_saptest3.objects.link(ob_cube_22)
col_saptest3.objects.link(ob_cube_24)
col_saptest3.objects.link(ob_cube_26)
col_saptest3.objects.link(ob_cube_20)
def _layer_coll(name, lc=None):
    lc = lc or bpy.context.view_layer.layer_collection
    for c in lc.children:
        if c.name == name: return c
        r = _layer_coll(name, c)
        if r: return r
_layer_coll('SAPTest1').exclude = True
_layer_coll('SAPTest2').exclude = True

# ---- scene / render settings (as saved in the file)
scene.camera = ob_camera
scene.frame_start = 1; scene.frame_end = 250; scene.frame_set(23)
scene.render.engine = 'BLENDER_EEVEE_NEXT'
scene.cycles.use_denoising = False
scene.cycles.samples = 128
scene.cycles.sampling_pattern = 'TABULATED_SOBOL'
scene.cycles.use_adaptive_sampling = False
scene.cycles.use_light_tree = False
scene.view_settings.view_transform = 'Filmic'
bpy.context.view_layer.update()
